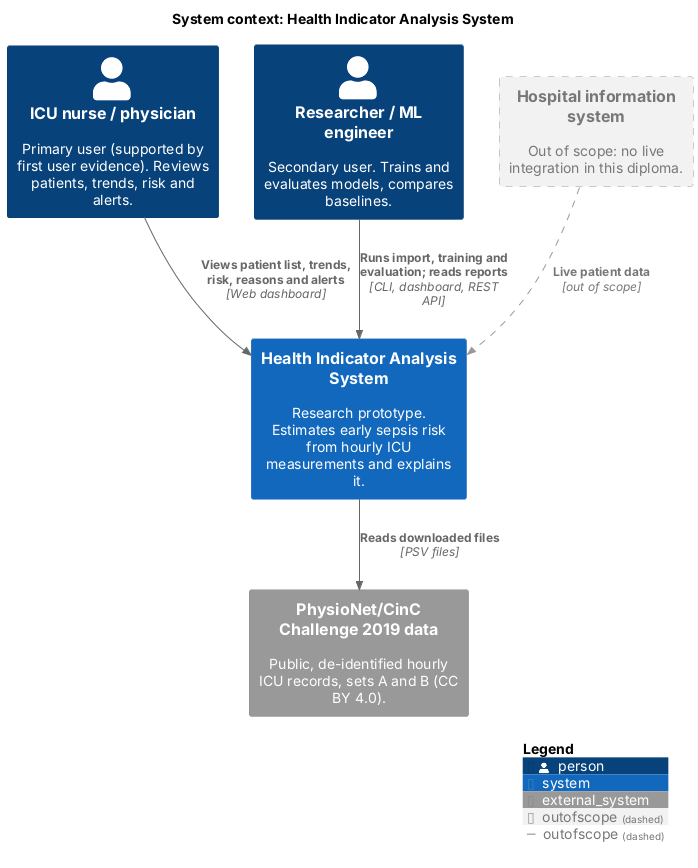

The diagram above was rendered by PlantUML. Its source (embedded in the PNG):
@startuml system-context
' System context diagram (C4 level 1) — DIP-13
' Source of diagrams/export/system-context.png
!include <C4/C4_Context>

AddElementTag("outofscope", $borderStyle=DashedLine(), $fontColor="#777777", $bgColor="#f2f2f2", $borderColor="#999999")
AddRelTag("outofscope", $lineStyle=DashedLine(), $textColor="#777777", $lineColor="#999999")

title System context: Health Indicator Analysis System

Person(clinician, "ICU nurse / physician", "Primary user (supported by first user evidence). Reviews patients, trends, risk and alerts.")
Person(researcher, "Researcher / ML engineer", "Secondary user. Trains and evaluates models, compares baselines.")

System(system, "Health Indicator Analysis System", "Research prototype. Estimates early sepsis risk from hourly ICU measurements and explains it.")

System_Ext(physionet, "PhysioNet/CinC Challenge 2019 data", "Public, de-identified hourly ICU records, sets A and B (CC BY 4.0).")
System_Ext(his, "Hospital information system", "Out of scope: no live integration in this diploma.", $tags="outofscope")

Rel(clinician, system, "Views patient list, trends, risk, reasons and alerts", "Web dashboard")
Rel(researcher, system, "Runs import, training and evaluation; reads reports", "CLI, dashboard, REST API")
Rel(system, physionet, "Reads downloaded files", "PSV files")
Rel(his, system, "Live patient data", "out of scope", $tags="outofscope")

SHOW_LEGEND()
@enduml